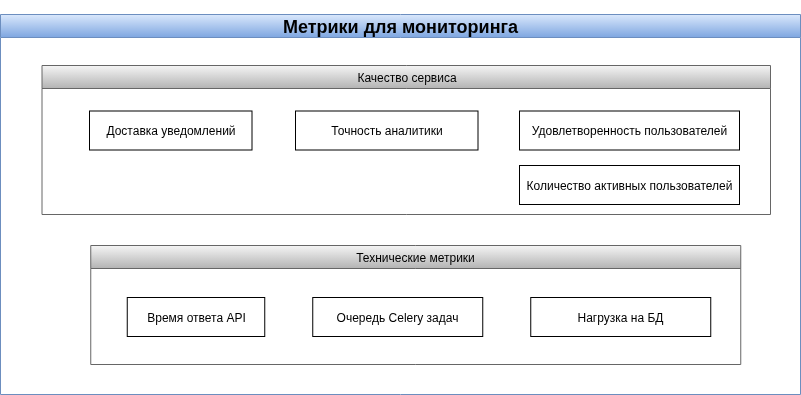

The diagram above was exported from draw.io. Its source (the exported page's mxGraphModel, read from the mxfile embedded in the PNG):
<mxGraphModel dx="2773" dy="3767" grid="1" gridSize="10" guides="1" tooltips="1" connect="1" arrows="1" fold="1" page="1" pageScale="1" pageWidth="827" pageHeight="1169" math="0" shadow="0">
  <root>
    <mxCell id="0" />
    <mxCell id="1" parent="0" />
    <mxCell id="hwvYnfDzPCtM3NGI3h23-1" value="&lt;h2&gt;Метрики для мониторинга&lt;/h2&gt;" style="swimlane;whiteSpace=wrap;html=1;fillColor=#dae8fc;gradientColor=#7ea6e0;strokeColor=#6c8ebf;swimlaneFillColor=default;" parent="1" vertex="1">
      <mxGeometry x="-810" y="-2310" width="800" height="380" as="geometry" />
    </mxCell>
    <mxCell id="hwvYnfDzPCtM3NGI3h23-2" value="&lt;span style=&quot;font-weight: 400;&quot;&gt;Качество сервиса&lt;/span&gt;" style="swimlane;whiteSpace=wrap;html=1;fillColor=#f5f5f5;gradientColor=#b3b3b3;strokeColor=#666666;" parent="hwvYnfDzPCtM3NGI3h23-1" vertex="1">
      <mxGeometry x="41.5" y="51" width="728.5" height="149" as="geometry" />
    </mxCell>
    <mxCell id="hwvYnfDzPCtM3NGI3h23-3" value="Доставка уведомлений" style="rounded=0;whiteSpace=wrap;html=1;" parent="hwvYnfDzPCtM3NGI3h23-2" vertex="1">
      <mxGeometry x="47.5" y="45.5" width="162.5" height="39" as="geometry" />
    </mxCell>
    <mxCell id="hwvYnfDzPCtM3NGI3h23-4" value="Удовлетворенность пользователей" style="rounded=0;whiteSpace=wrap;html=1;" parent="hwvYnfDzPCtM3NGI3h23-2" vertex="1">
      <mxGeometry x="477.5" y="45.5" width="220" height="39" as="geometry" />
    </mxCell>
    <mxCell id="hwvYnfDzPCtM3NGI3h23-5" value="Точность аналитики" style="rounded=0;whiteSpace=wrap;html=1;" parent="hwvYnfDzPCtM3NGI3h23-2" vertex="1">
      <mxGeometry x="253.5" y="45.5" width="182.5" height="39" as="geometry" />
    </mxCell>
    <mxCell id="hwvYnfDzPCtM3NGI3h23-6" value="Количество активных пользователей" style="rounded=0;whiteSpace=wrap;html=1;" parent="hwvYnfDzPCtM3NGI3h23-2" vertex="1">
      <mxGeometry x="477.5" y="100" width="220" height="39" as="geometry" />
    </mxCell>
    <mxCell id="hwvYnfDzPCtM3NGI3h23-7" value="&lt;span style=&quot;font-weight: 400;&quot;&gt;Технические метрики&lt;/span&gt;" style="swimlane;whiteSpace=wrap;html=1;fillColor=#f5f5f5;gradientColor=#b3b3b3;strokeColor=#666666;" parent="hwvYnfDzPCtM3NGI3h23-1" vertex="1">
      <mxGeometry x="90.25" y="231" width="650" height="119" as="geometry" />
    </mxCell>
    <mxCell id="hwvYnfDzPCtM3NGI3h23-8" value="Время ответа API" style="rounded=0;whiteSpace=wrap;html=1;" parent="hwvYnfDzPCtM3NGI3h23-7" vertex="1">
      <mxGeometry x="36.5" y="52" width="137.5" height="39" as="geometry" />
    </mxCell>
    <mxCell id="hwvYnfDzPCtM3NGI3h23-9" value="Очередь Celery задач" style="rounded=0;whiteSpace=wrap;html=1;" parent="hwvYnfDzPCtM3NGI3h23-7" vertex="1">
      <mxGeometry x="222" y="52" width="170" height="39" as="geometry" />
    </mxCell>
    <mxCell id="hwvYnfDzPCtM3NGI3h23-10" value="Нагрузка на БД" style="rounded=0;whiteSpace=wrap;html=1;" parent="hwvYnfDzPCtM3NGI3h23-7" vertex="1">
      <mxGeometry x="440" y="52" width="180" height="39" as="geometry" />
    </mxCell>
  </root>
</mxGraphModel>